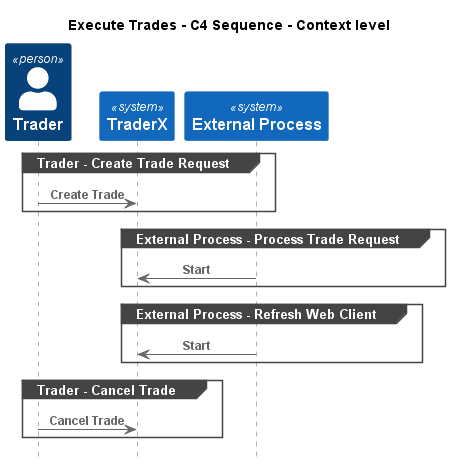

The diagram above was rendered by PlantUML. Its source (embedded in the PNG):
@startuml
!pragma layout smetana
!include ..\..\.c4s\C4_Sequence.puml

title Execute Trades - C4 Sequence - Context level

Person(TraderX.Actors.Trader, "Trader", "")
System(TraderX.SoftwareSystems.TraderX, "TraderX", "TraderX")
System(TraderX.Actors.ExternalProcess, "External Process", "")

group Trader - Create Trade Request
Rel(TraderX.Actors.Trader, TraderX.SoftwareSystems.TraderX, "Create Trade")
end
group External Process - Process Trade Request
Rel(TraderX.Actors.ExternalProcess, TraderX.SoftwareSystems.TraderX, "Start")
end
group External Process - Refresh Web Client
Rel(TraderX.Actors.ExternalProcess, TraderX.SoftwareSystems.TraderX, "Start")
end
group Trader - Cancel Trade
Rel(TraderX.Actors.Trader, TraderX.SoftwareSystems.TraderX, "Cancel Trade")
end


@enduml